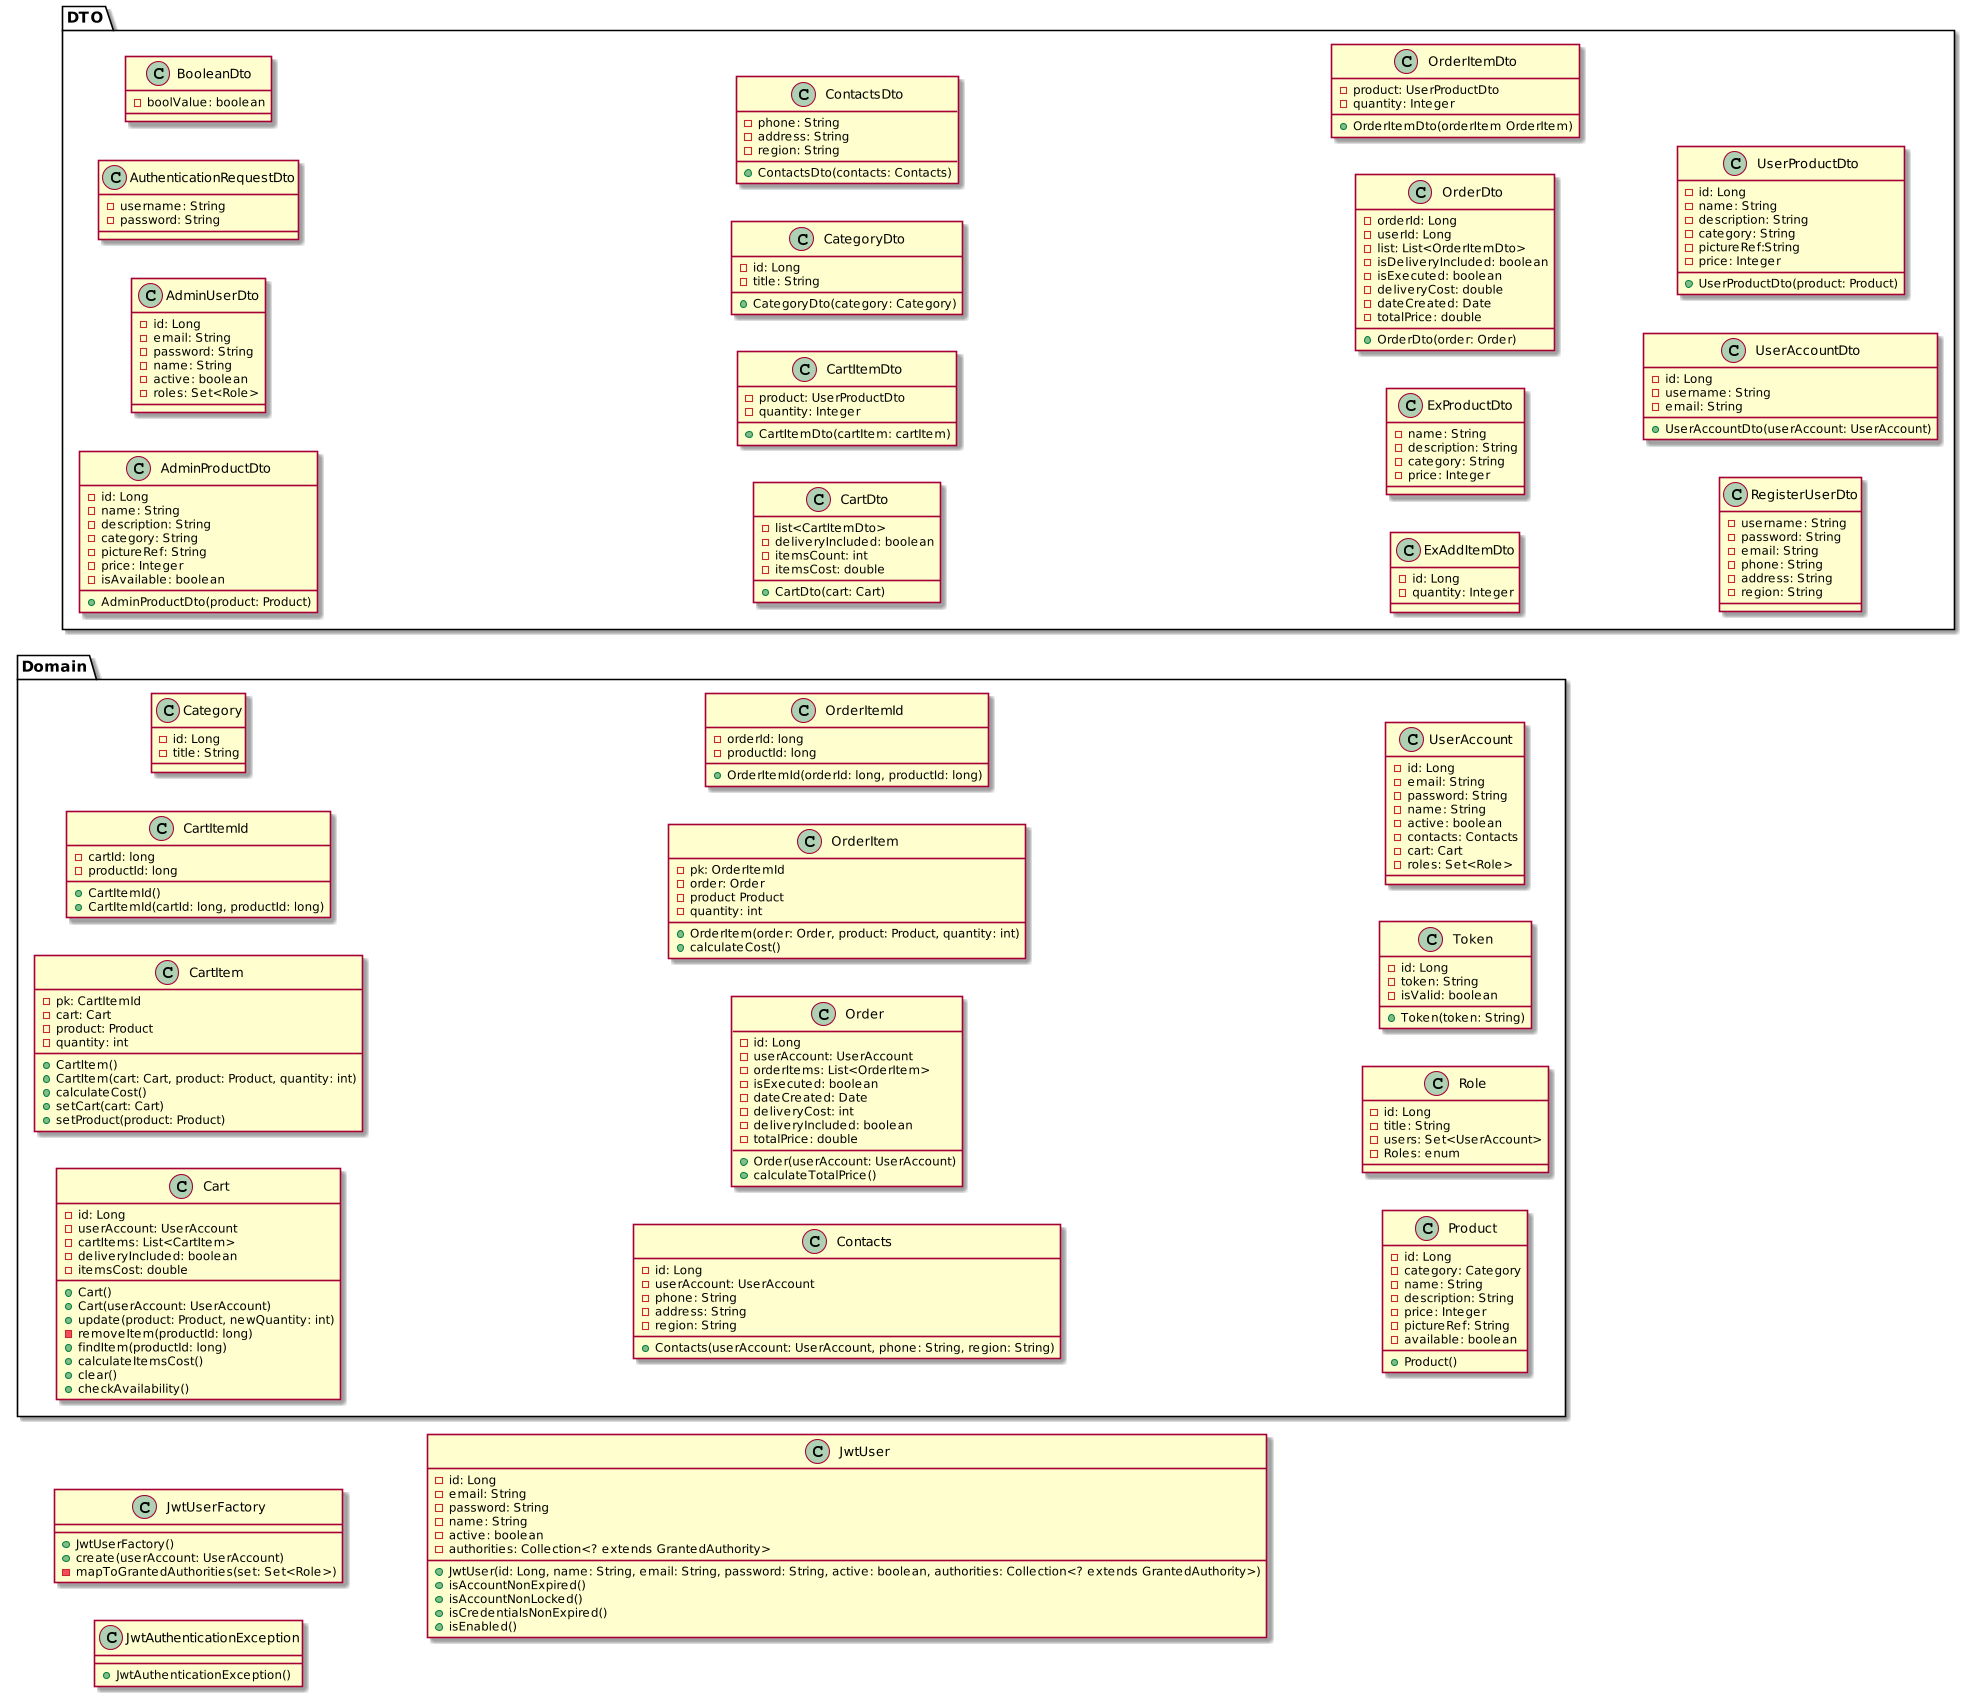

The diagram above was rendered by PlantUML. Its source (embedded in the PNG):
@startuml
scale 3000 width
scale 1700 height
left to right direction

class JwtUserFactory{
    +{method}JwtUserFactory()
    +{method}create(userAccount: UserAccount)
    -{method}mapToGrantedAuthorities(set: Set<Role>)
}

class JwtAuthenticationException{
    +{method}JwtAuthenticationException()
}

class JwtUser{
    -id: Long
    -email: String
    -password: String
    -name: String
    -active: boolean
    -authorities: Collection<? extends GrantedAuthority>
    +{method}JwtUser(id: Long, name: String, email: String, password: String, active: boolean, authorities: Collection<? extends GrantedAuthority>)
    +{method}isAccountNonExpired()
    +{method}isAccountNonLocked()
    +{method}isCredentialsNonExpired()
    +{method}isEnabled()
}

Package "Domain"{
    class Cart{
        -id: Long
        -userAccount: UserAccount
        -cartItems: List<CartItem>
        -deliveryIncluded: boolean
        -itemsCost: double
        +{method}Cart()
        +{method}Cart(userAccount: UserAccount)
        +{method}update(product: Product, newQuantity: int)
        -{method}removeItem(productId: long)
        +{method}findItem(productId: long)
        +{method}calculateItemsCost()
        +{method}clear()
        +{method}checkAvailability()
    }

    class CartItem{
        -pk: CartItemId
        -cart: Cart
        -product: Product
        -quantity: int
        +{method}CartItem()
        +{method}CartItem(cart: Cart, product: Product, quantity: int)
        +{method}calculateCost()
        +{method}setCart(cart: Cart)
        +{method}setProduct(product: Product)
    }

    class CartItemId{
        -cartId: long
        -productId: long
        +{method}CartItemId()
        +{method}CartItemId(cartId: long, productId: long)
    }

    class Category{
        -id: Long
        -title: String
    }

    class Contacts{
        -id: Long
        -userAccount: UserAccount
        -phone: String
        -address: String
        -region: String
        +{method}Contacts(userAccount: UserAccount, phone: String, region: String)
    }

    class Order{
        -id: Long
        -userAccount: UserAccount
        -orderItems: List<OrderItem>
        -isExecuted: boolean
        -dateCreated: Date
        -deliveryCost: int
        -deliveryIncluded: boolean
        -totalPrice: double
        +{method}Order(userAccount: UserAccount)
        +{method}calculateTotalPrice()
    }

    class OrderItem{
        -pk: OrderItemId
        -order: Order
        -product Product
        -quantity: int
        +{method}OrderItem(order: Order, product: Product, quantity: int)
        +{method}calculateCost()
    }

    class OrderItemId{
        -orderId: long
        -productId: long
        +{method}OrderItemId(orderId: long, productId: long)
    }

    class Product{
        -id: Long
        -category: Category
        -name: String
        -description: String
        -price: Integer
        -pictureRef: String
        -available: boolean
        +{method}Product()
    }

    class Role{
        -id: Long
        -title: String
        -users: Set<UserAccount>
        -Roles: enum
    }

    class Token{
        -id: Long
        -token: String
        -isValid: boolean
        +{method}Token(token: String)
    }

    class UserAccount{
        -id: Long
        -email: String
        -password: String
        -name: String
        -active: boolean
        -contacts: Contacts
        -cart: Cart
        -roles: Set<Role>
    }
}

Package "DTO"{
    class AdminProductDto{
        -id: Long
        -name: String
        -description: String
        -category: String
        -pictureRef: String
        -price: Integer
        -isAvailable: boolean
        +{method}AdminProductDto(product: Product)
    }

    class AdminUserDto{
        -id: Long
        -email: String
        -password: String
        -name: String
        -active: boolean
        -roles: Set<Role>
    }

    class AuthenticationRequestDto{
        -username: String
        -password: String
    }

    class BooleanDto{
        -boolValue: boolean
    }

    class CartDto{
        -list<CartItemDto>
        -deliveryIncluded: boolean
        -itemsCount: int
        -itemsCost: double
        +{method}CartDto(cart: Cart)
    }

    class CartItemDto{
        -product: UserProductDto
        -quantity: Integer
        +{method}CartItemDto(cartItem: cartItem)
    }

    class CategoryDto{
        -id: Long
        -title: String
        +{method}CategoryDto(category: Category)
    }

    class ContactsDto{
        -phone: String
        -address: String
        -region: String
        +{method}ContactsDto(contacts: Contacts)
    }

    class ExAddItemDto{
        -id: Long
        -quantity: Integer
    }

    class ExProductDto{
        -name: String
        -description: String
        -category: String
        -price: Integer
    }

    class OrderDto{
        -orderId: Long
        -userId: Long
        -list: List<OrderItemDto>
        -isDeliveryIncluded: boolean
        -isExecuted: boolean
        -deliveryCost: double
        -dateCreated: Date
        -totalPrice: double
        +{method}OrderDto(order: Order)
    }

    class OrderItemDto{
        -product: UserProductDto
        -quantity: Integer
        +{method}OrderItemDto(orderItem OrderItem)
    }

    class RegisterUserDto{
        -username: String
        -password: String
        -email: String
        -phone: String
        -address: String
        -region: String
    }

    class UserAccountDto{
        -id: Long
        -username: String
        -email: String
        +{method}UserAccountDto(userAccount: UserAccount)
    }

    class UserProductDto{
        -id: Long
        -name: String
        -description: String
        -category: String
        -pictureRef:String
        -price: Integer
        +{method}UserProductDto(product: Product)
    }
}
@enduml